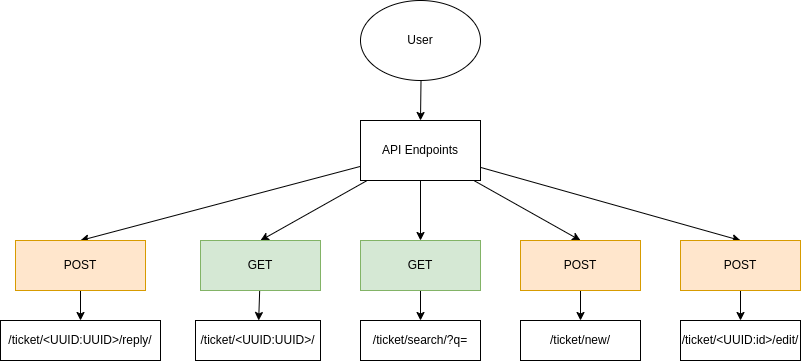

The diagram above was exported from draw.io. Its source (the exported page's mxGraphModel, read from the mxfile embedded in the PNG):
<mxGraphModel dx="927" dy="492" grid="0" gridSize="10" guides="1" tooltips="1" connect="1" arrows="1" fold="1" page="1" pageScale="1" pageWidth="850" pageHeight="1100" math="0" shadow="0">
  <root>
    <mxCell id="0" />
    <mxCell id="1" parent="0" />
    <mxCell id="2" style="edgeStyle=orthogonalEdgeStyle;rounded=0;orthogonalLoop=1;jettySize=auto;html=1;" edge="1" parent="1" target="8">
      <mxGeometry relative="1" as="geometry">
        <mxPoint x="420" y="120" as="sourcePoint" />
      </mxGeometry>
    </mxCell>
    <mxCell id="45" style="edgeStyle=none;html=1;entryX=0.5;entryY=0;entryDx=0;entryDy=0;" edge="1" parent="1" source="8" target="30">
      <mxGeometry relative="1" as="geometry" />
    </mxCell>
    <mxCell id="46" style="edgeStyle=none;html=1;entryX=0.5;entryY=0;entryDx=0;entryDy=0;" edge="1" parent="1" source="8" target="25">
      <mxGeometry relative="1" as="geometry" />
    </mxCell>
    <mxCell id="47" style="edgeStyle=none;html=1;entryX=0.5;entryY=0;entryDx=0;entryDy=0;" edge="1" parent="1" source="8" target="17">
      <mxGeometry relative="1" as="geometry" />
    </mxCell>
    <mxCell id="49" style="edgeStyle=none;html=1;entryX=0.5;entryY=0;entryDx=0;entryDy=0;" edge="1" parent="1" source="8" target="37">
      <mxGeometry relative="1" as="geometry" />
    </mxCell>
    <mxCell id="53" style="edgeStyle=none;html=1;" edge="1" parent="1" source="8" target="50">
      <mxGeometry relative="1" as="geometry" />
    </mxCell>
    <mxCell id="8" value="API Endpoints" style="rounded=0;whiteSpace=wrap;html=1;" vertex="1" parent="1">
      <mxGeometry x="360" y="200" width="120" height="60" as="geometry" />
    </mxCell>
    <mxCell id="9" value="User" style="ellipse;whiteSpace=wrap;html=1;" vertex="1" parent="1">
      <mxGeometry x="360" y="80" width="120" height="80" as="geometry" />
    </mxCell>
    <mxCell id="43" value="" style="edgeStyle=none;html=1;" edge="1" parent="1" source="17" target="21">
      <mxGeometry relative="1" as="geometry" />
    </mxCell>
    <mxCell id="17" value="POST" style="rounded=0;whiteSpace=wrap;html=1;fillColor=#ffe6cc;strokeColor=#d79b00;" vertex="1" parent="1">
      <mxGeometry x="520" y="320" width="120" height="50" as="geometry" />
    </mxCell>
    <mxCell id="21" value="/ticket/new/" style="rounded=0;whiteSpace=wrap;html=1;" vertex="1" parent="1">
      <mxGeometry x="520" y="400" width="120" height="40" as="geometry" />
    </mxCell>
    <mxCell id="23" value="/ticket/&amp;lt;UUID:UUID&amp;gt;/" style="rounded=0;whiteSpace=wrap;html=1;" vertex="1" parent="1">
      <mxGeometry x="195" y="400" width="125" height="40" as="geometry" />
    </mxCell>
    <mxCell id="42" value="" style="edgeStyle=none;html=1;" edge="1" parent="1" source="25" target="23">
      <mxGeometry relative="1" as="geometry" />
    </mxCell>
    <mxCell id="25" value="GET" style="rounded=0;whiteSpace=wrap;html=1;fillColor=#d5e8d4;strokeColor=#82b366;" vertex="1" parent="1">
      <mxGeometry x="200" y="320" width="120" height="50" as="geometry" />
    </mxCell>
    <mxCell id="28" value="/ticket/&amp;lt;UUID:UUID&amp;gt;/reply/" style="rounded=0;whiteSpace=wrap;html=1;" vertex="1" parent="1">
      <mxGeometry y="400" width="160" height="40" as="geometry" />
    </mxCell>
    <mxCell id="41" value="" style="edgeStyle=none;html=1;" edge="1" parent="1" source="30" target="28">
      <mxGeometry relative="1" as="geometry" />
    </mxCell>
    <mxCell id="30" value="POST" style="rounded=0;whiteSpace=wrap;html=1;fillColor=#ffe6cc;strokeColor=#d79b00;" vertex="1" parent="1">
      <mxGeometry x="15" y="320" width="130" height="50" as="geometry" />
    </mxCell>
    <mxCell id="35" value="/ticket/&amp;lt;UUID:id&amp;gt;/edit/" style="rounded=0;whiteSpace=wrap;html=1;" vertex="1" parent="1">
      <mxGeometry x="680" y="400" width="120" height="40" as="geometry" />
    </mxCell>
    <mxCell id="44" value="" style="edgeStyle=none;html=1;" edge="1" parent="1" source="37" target="35">
      <mxGeometry relative="1" as="geometry" />
    </mxCell>
    <mxCell id="37" value="POST" style="rounded=0;whiteSpace=wrap;html=1;fillColor=#ffe6cc;strokeColor=#d79b00;" vertex="1" parent="1">
      <mxGeometry x="680" y="320" width="120" height="50" as="geometry" />
    </mxCell>
    <mxCell id="52" value="" style="edgeStyle=none;html=1;" edge="1" parent="1" source="50" target="51">
      <mxGeometry relative="1" as="geometry" />
    </mxCell>
    <mxCell id="50" value="GET" style="rounded=0;whiteSpace=wrap;html=1;fillColor=#d5e8d4;strokeColor=#82b366;" vertex="1" parent="1">
      <mxGeometry x="360" y="320" width="120" height="50" as="geometry" />
    </mxCell>
    <mxCell id="51" value="/ticket/search/?q=" style="rounded=0;whiteSpace=wrap;html=1;" vertex="1" parent="1">
      <mxGeometry x="360" y="400" width="120" height="40" as="geometry" />
    </mxCell>
  </root>
</mxGraphModel>